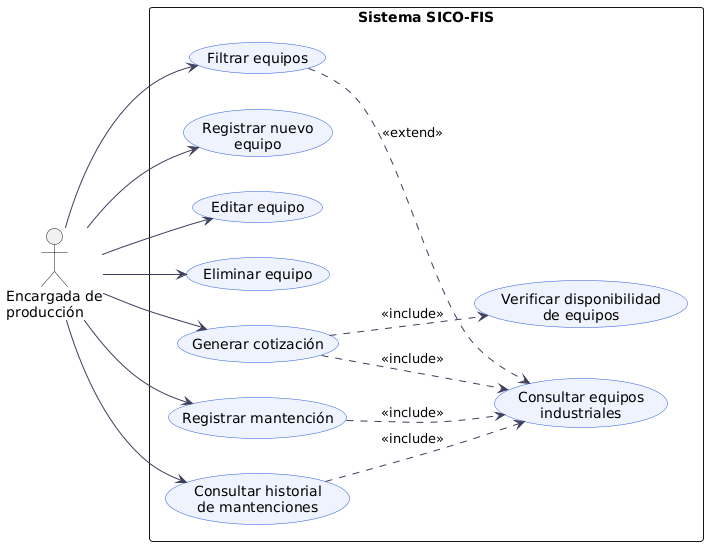

The diagram above was rendered by PlantUML. Its source (embedded in the PNG):
@startuml
left to right direction

skinparam usecase {
  BackgroundColor #EEF3FD
  BorderColor #2d5be3
  ArrowColor #3d3d5c
  ActorBorderColor #3d3d5c
}

actor "Encargada de\nproducción" as EP

rectangle "Sistema SICO-FIS" {
  usecase "Consultar equipos\nindustriales" as UC1
  usecase "Filtrar equipos" as UC2
  usecase "Registrar nuevo\nequipo" as UC3
  usecase "Editar equipo" as UC4
  usecase "Eliminar equipo" as UC5
  usecase "Generar cotización" as UC6
  usecase "Registrar mantención" as UC7
  usecase "Consultar historial\nde mantenciones" as UC8
  usecase "Verificar disponibilidad\nde equipos" as UC9
}

EP --> UC2
EP --> UC3
EP --> UC4
EP --> UC5
EP --> UC6
EP --> UC7
EP --> UC8

UC2 ..> UC1 : <<extend>>
UC6 ..> UC1 : <<include>>
UC6 ..> UC9 : <<include>>
UC7 ..> UC1 : <<include>>
UC8 ..> UC1 : <<include>>
@enduml